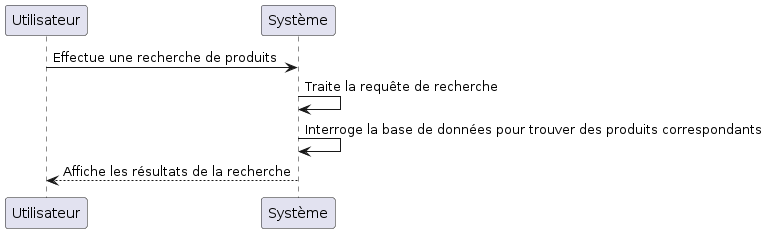

The diagram above was rendered by PlantUML. Its source (embedded in the PNG):
@startuml
Utilisateur -> Système: Effectue une recherche de produits
Système -> Système: Traite la requête de recherche
Système -> Système: Interroge la base de données pour trouver des produits correspondants
Système --> Utilisateur: Affiche les résultats de la recherche
@enduml